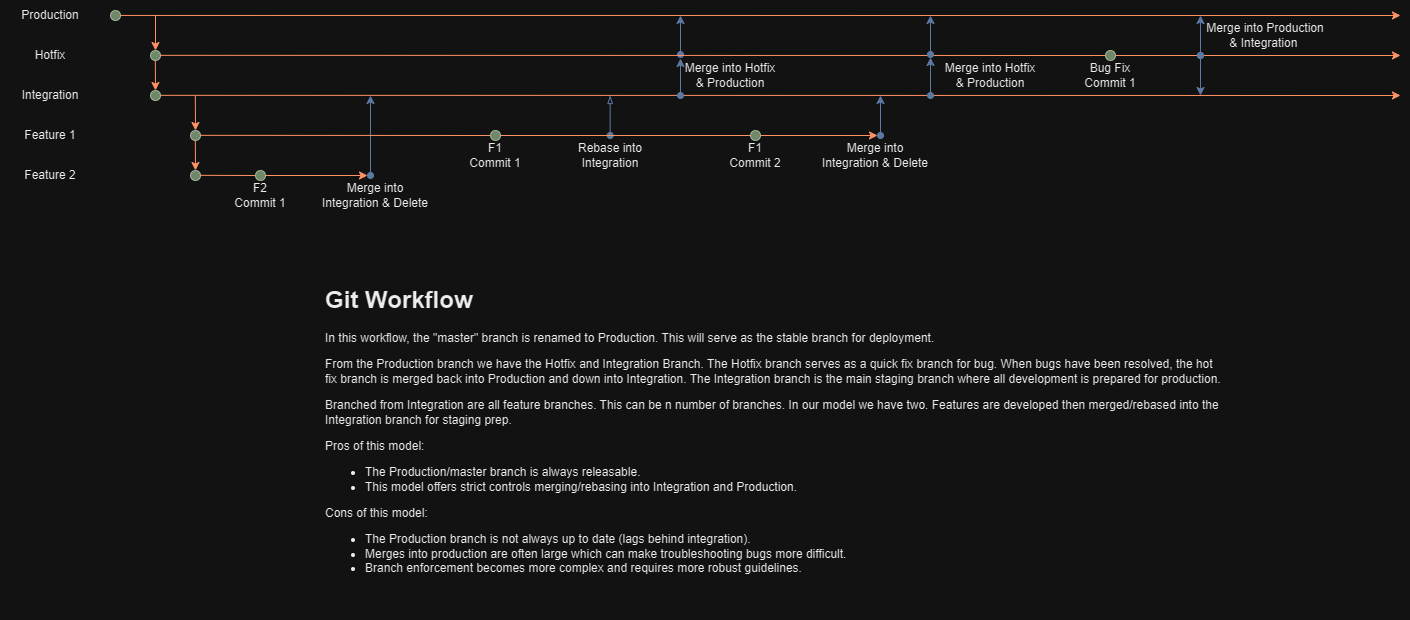

The diagram above was exported from draw.io. Its source (the exported page's mxGraphModel, read from the mxfile embedded in the PNG):
<mxGraphModel dx="2100" dy="1162" grid="1" gridSize="10" guides="1" tooltips="1" connect="1" arrows="1" fold="1" page="1" pageScale="1" pageWidth="850" pageHeight="1100" math="0" shadow="0">
  <root>
    <mxCell id="0" />
    <mxCell id="1" parent="0" />
    <mxCell id="K5UuwSXsBrcgBbs2XnQ3-2" value="" style="endArrow=classic;html=1;rounded=0;fillColor=#fa6800;strokeColor=#C73500;" parent="1" edge="1">
      <mxGeometry width="50" height="50" relative="1" as="geometry">
        <mxPoint x="130" y="24.950000000000003" as="sourcePoint" />
        <mxPoint x="1410" y="25" as="targetPoint" />
      </mxGeometry>
    </mxCell>
    <mxCell id="K5UuwSXsBrcgBbs2XnQ3-3" value="" style="endArrow=classic;html=1;rounded=0;fillColor=#fa6800;strokeColor=#C73500;" parent="1" source="K5UuwSXsBrcgBbs2XnQ3-56" edge="1">
      <mxGeometry width="50" height="50" relative="1" as="geometry">
        <mxPoint x="90" y="64.83" as="sourcePoint" />
        <mxPoint x="1410" y="65" as="targetPoint" />
      </mxGeometry>
    </mxCell>
    <mxCell id="K5UuwSXsBrcgBbs2XnQ3-4" value="" style="endArrow=classic;html=1;rounded=0;fillColor=#fa6800;strokeColor=#C73500;" parent="1" edge="1">
      <mxGeometry width="50" height="50" relative="1" as="geometry">
        <mxPoint x="170" y="104.83" as="sourcePoint" />
        <mxPoint x="1410" y="105" as="targetPoint" />
      </mxGeometry>
    </mxCell>
    <mxCell id="K5UuwSXsBrcgBbs2XnQ3-5" value="" style="endArrow=classic;html=1;rounded=0;fillColor=#fa6800;strokeColor=#C73500;" parent="1" source="K5UuwSXsBrcgBbs2XnQ3-46" edge="1">
      <mxGeometry width="50" height="50" relative="1" as="geometry">
        <mxPoint x="130" y="144.83" as="sourcePoint" />
        <mxPoint x="887" y="145" as="targetPoint" />
      </mxGeometry>
    </mxCell>
    <mxCell id="K5UuwSXsBrcgBbs2XnQ3-6" value="" style="endArrow=classic;html=1;rounded=0;fillColor=#fa6800;strokeColor=#C73500;" parent="1" source="K5UuwSXsBrcgBbs2XnQ3-22" edge="1">
      <mxGeometry width="50" height="50" relative="1" as="geometry">
        <mxPoint x="210" y="184.83" as="sourcePoint" />
        <mxPoint x="377" y="185" as="targetPoint" />
      </mxGeometry>
    </mxCell>
    <mxCell id="K5UuwSXsBrcgBbs2XnQ3-9" value="" style="ellipse;whiteSpace=wrap;html=1;aspect=fixed;fillColor=#6d8764;fontColor=#ffffff;strokeColor=#3A5431;" parent="1" vertex="1">
      <mxGeometry x="120" y="20" width="10" height="10" as="geometry" />
    </mxCell>
    <mxCell id="K5UuwSXsBrcgBbs2XnQ3-11" value="" style="ellipse;whiteSpace=wrap;html=1;aspect=fixed;fillColor=#6d8764;fontColor=#ffffff;strokeColor=#3A5431;" parent="1" vertex="1">
      <mxGeometry x="160" y="60" width="10" height="10" as="geometry" />
    </mxCell>
    <mxCell id="K5UuwSXsBrcgBbs2XnQ3-15" value="" style="ellipse;whiteSpace=wrap;html=1;aspect=fixed;fillColor=#6d8764;fontColor=#ffffff;strokeColor=#3A5431;" parent="1" vertex="1">
      <mxGeometry x="160" y="100" width="10" height="10" as="geometry" />
    </mxCell>
    <mxCell id="K5UuwSXsBrcgBbs2XnQ3-16" value="" style="ellipse;whiteSpace=wrap;html=1;aspect=fixed;fillColor=#6d8764;fontColor=#ffffff;strokeColor=#3A5431;" parent="1" vertex="1">
      <mxGeometry x="200" y="140" width="10" height="10" as="geometry" />
    </mxCell>
    <mxCell id="K5UuwSXsBrcgBbs2XnQ3-17" value="" style="ellipse;whiteSpace=wrap;html=1;aspect=fixed;fillColor=#6d8764;fontColor=#ffffff;strokeColor=#3A5431;" parent="1" vertex="1">
      <mxGeometry x="200" y="180" width="10" height="10" as="geometry" />
    </mxCell>
    <mxCell id="K5UuwSXsBrcgBbs2XnQ3-18" value="" style="endArrow=classic;html=1;rounded=0;entryX=0.5;entryY=0;entryDx=0;entryDy=0;targetPerimeterSpacing=0;fillColor=#fa6800;strokeColor=#C73500;" parent="1" target="K5UuwSXsBrcgBbs2XnQ3-11" edge="1">
      <mxGeometry width="50" height="50" relative="1" as="geometry">
        <mxPoint x="165" y="25" as="sourcePoint" />
        <mxPoint x="160" y="50" as="targetPoint" />
      </mxGeometry>
    </mxCell>
    <mxCell id="K5UuwSXsBrcgBbs2XnQ3-19" value="" style="endArrow=classic;html=1;rounded=0;entryX=0.5;entryY=0;entryDx=0;entryDy=0;targetPerimeterSpacing=0;fillColor=#fa6800;strokeColor=#C73500;" parent="1" edge="1">
      <mxGeometry width="50" height="50" relative="1" as="geometry">
        <mxPoint x="164.82999999999998" y="70" as="sourcePoint" />
        <mxPoint x="165" y="100" as="targetPoint" />
      </mxGeometry>
    </mxCell>
    <mxCell id="K5UuwSXsBrcgBbs2XnQ3-20" value="" style="endArrow=classic;html=1;rounded=0;entryX=0.5;entryY=0;entryDx=0;entryDy=0;targetPerimeterSpacing=0;fillColor=#fa6800;strokeColor=#C73500;" parent="1" edge="1">
      <mxGeometry width="50" height="50" relative="1" as="geometry">
        <mxPoint x="204.82999999999998" y="105" as="sourcePoint" />
        <mxPoint x="205" y="140" as="targetPoint" />
      </mxGeometry>
    </mxCell>
    <mxCell id="K5UuwSXsBrcgBbs2XnQ3-21" value="" style="endArrow=classic;html=1;rounded=0;entryX=0.5;entryY=0;entryDx=0;entryDy=0;targetPerimeterSpacing=0;fillColor=#fa6800;strokeColor=#C73500;" parent="1" edge="1">
      <mxGeometry width="50" height="50" relative="1" as="geometry">
        <mxPoint x="204.82999999999998" y="150" as="sourcePoint" />
        <mxPoint x="205" y="180" as="targetPoint" />
      </mxGeometry>
    </mxCell>
    <mxCell id="K5UuwSXsBrcgBbs2XnQ3-23" value="" style="endArrow=none;html=1;rounded=0;fillColor=#fa6800;strokeColor=#C73500;endFill=0;" parent="1" target="K5UuwSXsBrcgBbs2XnQ3-22" edge="1">
      <mxGeometry width="50" height="50" relative="1" as="geometry">
        <mxPoint x="210" y="184.83" as="sourcePoint" />
        <mxPoint x="1050" y="184.83" as="targetPoint" />
      </mxGeometry>
    </mxCell>
    <mxCell id="K5UuwSXsBrcgBbs2XnQ3-22" value="" style="ellipse;whiteSpace=wrap;html=1;aspect=fixed;fillColor=#6d8764;fontColor=#ffffff;strokeColor=#3A5431;" parent="1" vertex="1">
      <mxGeometry x="265" y="180" width="10" height="10" as="geometry" />
    </mxCell>
    <mxCell id="K5UuwSXsBrcgBbs2XnQ3-25" value="" style="endArrow=classic;startArrow=oval;html=1;rounded=0;sourcePerimeterSpacing=1;endFill=1;startFill=1;fillColor=#dae8fc;strokeColor=#6c8ebf;gradientColor=#7ea6e0;" parent="1" edge="1">
      <mxGeometry width="50" height="50" relative="1" as="geometry">
        <mxPoint x="380" y="185" as="sourcePoint" />
        <mxPoint x="380" y="105" as="targetPoint" />
      </mxGeometry>
    </mxCell>
    <mxCell id="K5UuwSXsBrcgBbs2XnQ3-27" value="Merge into Integration &amp;amp; Delete" style="text;html=1;strokeColor=none;fillColor=none;align=center;verticalAlign=middle;whiteSpace=wrap;rounded=0;" parent="1" vertex="1">
      <mxGeometry x="830" y="150" width="110" height="30" as="geometry" />
    </mxCell>
    <mxCell id="K5UuwSXsBrcgBbs2XnQ3-28" value="F2 Commit 1" style="text;html=1;strokeColor=none;fillColor=none;align=center;verticalAlign=middle;whiteSpace=wrap;rounded=0;" parent="1" vertex="1">
      <mxGeometry x="240" y="190" width="60" height="30" as="geometry" />
    </mxCell>
    <mxCell id="K5UuwSXsBrcgBbs2XnQ3-39" value="" style="endArrow=none;html=1;rounded=0;fillColor=#fa6800;strokeColor=#C73500;endFill=0;" parent="1" target="K5UuwSXsBrcgBbs2XnQ3-38" edge="1">
      <mxGeometry width="50" height="50" relative="1" as="geometry">
        <mxPoint x="210" y="144.83" as="sourcePoint" />
        <mxPoint x="1050" y="144.83" as="targetPoint" />
      </mxGeometry>
    </mxCell>
    <mxCell id="K5UuwSXsBrcgBbs2XnQ3-38" value="" style="ellipse;whiteSpace=wrap;html=1;aspect=fixed;fillColor=#6d8764;fontColor=#ffffff;strokeColor=#3A5431;" parent="1" vertex="1">
      <mxGeometry x="500" y="140" width="10" height="10" as="geometry" />
    </mxCell>
    <mxCell id="K5UuwSXsBrcgBbs2XnQ3-40" value="" style="endArrow=blockThin;startArrow=oval;html=1;rounded=0;sourcePerimeterSpacing=1;endFill=0;startFill=1;fillColor=#dae8fc;strokeColor=#6c8ebf;gradientColor=#7ea6e0;" parent="1" edge="1">
      <mxGeometry width="50" height="50" relative="1" as="geometry">
        <mxPoint x="619.66" y="145" as="sourcePoint" />
        <mxPoint x="619.66" y="105" as="targetPoint" />
      </mxGeometry>
    </mxCell>
    <mxCell id="K5UuwSXsBrcgBbs2XnQ3-41" value="Rebase into Integration" style="text;html=1;strokeColor=none;fillColor=none;align=center;verticalAlign=middle;whiteSpace=wrap;rounded=0;" parent="1" vertex="1">
      <mxGeometry x="580" y="145" width="80" height="40" as="geometry" />
    </mxCell>
    <mxCell id="K5UuwSXsBrcgBbs2XnQ3-42" value="F1 Commit 1" style="text;html=1;strokeColor=none;fillColor=none;align=center;verticalAlign=middle;whiteSpace=wrap;rounded=0;" parent="1" vertex="1">
      <mxGeometry x="475" y="150" width="60" height="30" as="geometry" />
    </mxCell>
    <mxCell id="K5UuwSXsBrcgBbs2XnQ3-43" value="" style="endArrow=classic;startArrow=oval;html=1;rounded=0;sourcePerimeterSpacing=1;endFill=1;startFill=1;fillColor=#dae8fc;strokeColor=#6c8ebf;gradientColor=#7ea6e0;" parent="1" edge="1">
      <mxGeometry width="50" height="50" relative="1" as="geometry">
        <mxPoint x="690" y="105" as="sourcePoint" />
        <mxPoint x="690" y="68" as="targetPoint" />
      </mxGeometry>
    </mxCell>
    <mxCell id="K5UuwSXsBrcgBbs2XnQ3-44" value="" style="endArrow=classic;startArrow=oval;html=1;rounded=0;sourcePerimeterSpacing=1;endFill=1;startFill=1;fillColor=#dae8fc;strokeColor=#6c8ebf;gradientColor=#7ea6e0;" parent="1" edge="1">
      <mxGeometry width="50" height="50" relative="1" as="geometry">
        <mxPoint x="690" y="64" as="sourcePoint" />
        <mxPoint x="690" y="25" as="targetPoint" />
      </mxGeometry>
    </mxCell>
    <mxCell id="K5UuwSXsBrcgBbs2XnQ3-45" value="Merge into Hotfix &amp;amp; Production" style="text;html=1;strokeColor=none;fillColor=none;align=center;verticalAlign=middle;whiteSpace=wrap;rounded=0;" parent="1" vertex="1">
      <mxGeometry x="690" y="70" width="100" height="30" as="geometry" />
    </mxCell>
    <mxCell id="K5UuwSXsBrcgBbs2XnQ3-47" value="" style="endArrow=none;html=1;rounded=0;fillColor=#fa6800;strokeColor=#C73500;endFill=0;" parent="1" source="K5UuwSXsBrcgBbs2XnQ3-38" target="K5UuwSXsBrcgBbs2XnQ3-46" edge="1">
      <mxGeometry width="50" height="50" relative="1" as="geometry">
        <mxPoint x="510" y="145" as="sourcePoint" />
        <mxPoint x="970" y="144.83" as="targetPoint" />
      </mxGeometry>
    </mxCell>
    <mxCell id="K5UuwSXsBrcgBbs2XnQ3-46" value="" style="ellipse;whiteSpace=wrap;html=1;aspect=fixed;fillColor=#6d8764;fontColor=#ffffff;strokeColor=#3A5431;" parent="1" vertex="1">
      <mxGeometry x="760" y="140" width="10" height="10" as="geometry" />
    </mxCell>
    <mxCell id="K5UuwSXsBrcgBbs2XnQ3-48" value="F1 Commit 2" style="text;html=1;strokeColor=none;fillColor=none;align=center;verticalAlign=middle;whiteSpace=wrap;rounded=0;" parent="1" vertex="1">
      <mxGeometry x="735" y="150" width="60" height="30" as="geometry" />
    </mxCell>
    <mxCell id="K5UuwSXsBrcgBbs2XnQ3-51" value="" style="endArrow=classic;startArrow=oval;html=1;rounded=0;sourcePerimeterSpacing=1;endFill=1;startFill=1;fillColor=#dae8fc;strokeColor=#6c8ebf;gradientColor=#7ea6e0;" parent="1" edge="1">
      <mxGeometry width="50" height="50" relative="1" as="geometry">
        <mxPoint x="890" y="145" as="sourcePoint" />
        <mxPoint x="890" y="105" as="targetPoint" />
      </mxGeometry>
    </mxCell>
    <mxCell id="K5UuwSXsBrcgBbs2XnQ3-52" value="Merge into Integration &amp;amp; Delete" style="text;html=1;strokeColor=none;fillColor=none;align=center;verticalAlign=middle;whiteSpace=wrap;rounded=0;" parent="1" vertex="1">
      <mxGeometry x="330" y="190" width="110" height="30" as="geometry" />
    </mxCell>
    <mxCell id="K5UuwSXsBrcgBbs2XnQ3-53" value="" style="endArrow=classic;startArrow=oval;html=1;rounded=0;sourcePerimeterSpacing=1;endFill=1;startFill=1;fillColor=#dae8fc;strokeColor=#6c8ebf;gradientColor=#7ea6e0;" parent="1" edge="1">
      <mxGeometry width="50" height="50" relative="1" as="geometry">
        <mxPoint x="940" y="105" as="sourcePoint" />
        <mxPoint x="940" y="67" as="targetPoint" />
      </mxGeometry>
    </mxCell>
    <mxCell id="K5UuwSXsBrcgBbs2XnQ3-55" value="Merge into Hotfix &amp;amp; Production" style="text;html=1;strokeColor=none;fillColor=none;align=center;verticalAlign=middle;whiteSpace=wrap;rounded=0;" parent="1" vertex="1">
      <mxGeometry x="950" y="70" width="100" height="30" as="geometry" />
    </mxCell>
    <mxCell id="K5UuwSXsBrcgBbs2XnQ3-57" value="" style="endArrow=none;html=1;rounded=0;fillColor=#fa6800;strokeColor=#C73500;endFill=0;" parent="1" target="K5UuwSXsBrcgBbs2XnQ3-56" edge="1">
      <mxGeometry width="50" height="50" relative="1" as="geometry">
        <mxPoint x="170" y="64.83" as="sourcePoint" />
        <mxPoint x="1210" y="65" as="targetPoint" />
      </mxGeometry>
    </mxCell>
    <mxCell id="K5UuwSXsBrcgBbs2XnQ3-54" value="" style="endArrow=classic;startArrow=oval;html=1;rounded=0;sourcePerimeterSpacing=1;endFill=1;startFill=1;fillColor=#dae8fc;strokeColor=#6c8ebf;gradientColor=#7ea6e0;" parent="1" edge="1">
      <mxGeometry width="50" height="50" relative="1" as="geometry">
        <mxPoint x="940" y="64" as="sourcePoint" />
        <mxPoint x="940" y="25" as="targetPoint" />
      </mxGeometry>
    </mxCell>
    <mxCell id="K5UuwSXsBrcgBbs2XnQ3-56" value="" style="ellipse;whiteSpace=wrap;html=1;aspect=fixed;fillColor=#6d8764;fontColor=#ffffff;strokeColor=#3A5431;" parent="1" vertex="1">
      <mxGeometry x="1115" y="60" width="10" height="10" as="geometry" />
    </mxCell>
    <mxCell id="K5UuwSXsBrcgBbs2XnQ3-58" value="" style="endArrow=classic;startArrow=oval;html=1;rounded=0;sourcePerimeterSpacing=1;endFill=1;startFill=1;fillColor=#dae8fc;strokeColor=#6c8ebf;gradientColor=#7ea6e0;" parent="1" edge="1">
      <mxGeometry width="50" height="50" relative="1" as="geometry">
        <mxPoint x="1210" y="65" as="sourcePoint" />
        <mxPoint x="1210" y="25" as="targetPoint" />
      </mxGeometry>
    </mxCell>
    <mxCell id="K5UuwSXsBrcgBbs2XnQ3-59" value="Bug Fix Commit 1" style="text;html=1;strokeColor=none;fillColor=none;align=center;verticalAlign=middle;whiteSpace=wrap;rounded=0;" parent="1" vertex="1">
      <mxGeometry x="1090" y="70" width="60" height="30" as="geometry" />
    </mxCell>
    <mxCell id="K5UuwSXsBrcgBbs2XnQ3-61" value="Merge into Production &amp;amp; Integration&amp;nbsp;" style="text;html=1;strokeColor=none;fillColor=none;align=center;verticalAlign=middle;whiteSpace=wrap;rounded=0;" parent="1" vertex="1">
      <mxGeometry x="1210" y="30" width="130" height="30" as="geometry" />
    </mxCell>
    <mxCell id="K5UuwSXsBrcgBbs2XnQ3-63" value="&lt;h1&gt;Git Workflow&lt;/h1&gt;&lt;p&gt;In this workflow, the &quot;master&quot; branch is renamed to Production. This will serve as the stable branch for deployment.&amp;nbsp;&lt;/p&gt;&lt;p&gt;From the Production branch we have the Hotfix and Integration Branch. The Hotfix branch serves as a quick fix branch for bug. When bugs have been resolved, the hot fix branch is merged back into Production and down into Integration. The Integration branch is the main staging branch where all development is prepared for production.&lt;/p&gt;&lt;p&gt;Branched from Integration are all feature branches. This can be n number of branches. In our model we have two. Features are developed then merged/rebased into the Integration branch for staging prep.&amp;nbsp;&lt;/p&gt;&lt;p&gt;Pros of this model:&lt;/p&gt;&lt;p&gt;&lt;/p&gt;&lt;ul&gt;&lt;li&gt;The Production/master branch is always releasable.&lt;/li&gt;&lt;li&gt;This model offers strict controls merging/rebasing into Integration and Production.&amp;nbsp;&lt;/li&gt;&lt;/ul&gt;&lt;div&gt;Cons of this model:&lt;/div&gt;&lt;div&gt;&lt;ul&gt;&lt;li&gt;The Production branch is not always up to date (lags behind integration).&lt;/li&gt;&lt;li&gt;Merges into production are often large which can make troubleshooting bugs more difficult.&lt;/li&gt;&lt;li&gt;Branch enforcement becomes more complex and requires more robust guidelines.&lt;/li&gt;&lt;/ul&gt;&lt;/div&gt;&lt;p&gt;&lt;/p&gt;" style="text;html=1;strokeColor=none;fillColor=none;spacing=5;spacingTop=-20;whiteSpace=wrap;overflow=hidden;rounded=0;" parent="1" vertex="1">
      <mxGeometry x="330" y="290" width="910" height="340" as="geometry" />
    </mxCell>
    <mxCell id="K5UuwSXsBrcgBbs2XnQ3-67" value="" style="endArrow=oval;startArrow=classic;html=1;rounded=0;sourcePerimeterSpacing=1;endFill=1;startFill=1;fillColor=#dae8fc;strokeColor=#6c8ebf;gradientColor=#7ea6e0;" parent="1" edge="1">
      <mxGeometry width="50" height="50" relative="1" as="geometry">
        <mxPoint x="1210" y="105" as="sourcePoint" />
        <mxPoint x="1210" y="65" as="targetPoint" />
      </mxGeometry>
    </mxCell>
    <mxCell id="xkMBBBZdEBl-gwi1IcQS-1" value="Production" style="text;html=1;strokeColor=none;fillColor=none;align=center;verticalAlign=middle;whiteSpace=wrap;rounded=0;" vertex="1" parent="1">
      <mxGeometry x="10" y="10" width="100" height="30" as="geometry" />
    </mxCell>
    <mxCell id="xkMBBBZdEBl-gwi1IcQS-2" value="Hotfix" style="text;html=1;strokeColor=none;fillColor=none;align=center;verticalAlign=middle;whiteSpace=wrap;rounded=0;" vertex="1" parent="1">
      <mxGeometry x="10" y="50" width="100" height="30" as="geometry" />
    </mxCell>
    <mxCell id="xkMBBBZdEBl-gwi1IcQS-3" value="Feature 2" style="text;html=1;strokeColor=none;fillColor=none;align=center;verticalAlign=middle;whiteSpace=wrap;rounded=0;" vertex="1" parent="1">
      <mxGeometry x="10" y="170" width="100" height="30" as="geometry" />
    </mxCell>
    <mxCell id="xkMBBBZdEBl-gwi1IcQS-4" value="Integration" style="text;html=1;strokeColor=none;fillColor=none;align=center;verticalAlign=middle;whiteSpace=wrap;rounded=0;" vertex="1" parent="1">
      <mxGeometry x="10" y="90" width="100" height="30" as="geometry" />
    </mxCell>
    <mxCell id="xkMBBBZdEBl-gwi1IcQS-5" value="Feature 1" style="text;html=1;strokeColor=none;fillColor=none;align=center;verticalAlign=middle;whiteSpace=wrap;rounded=0;" vertex="1" parent="1">
      <mxGeometry x="10" y="130" width="100" height="30" as="geometry" />
    </mxCell>
  </root>
</mxGraphModel>